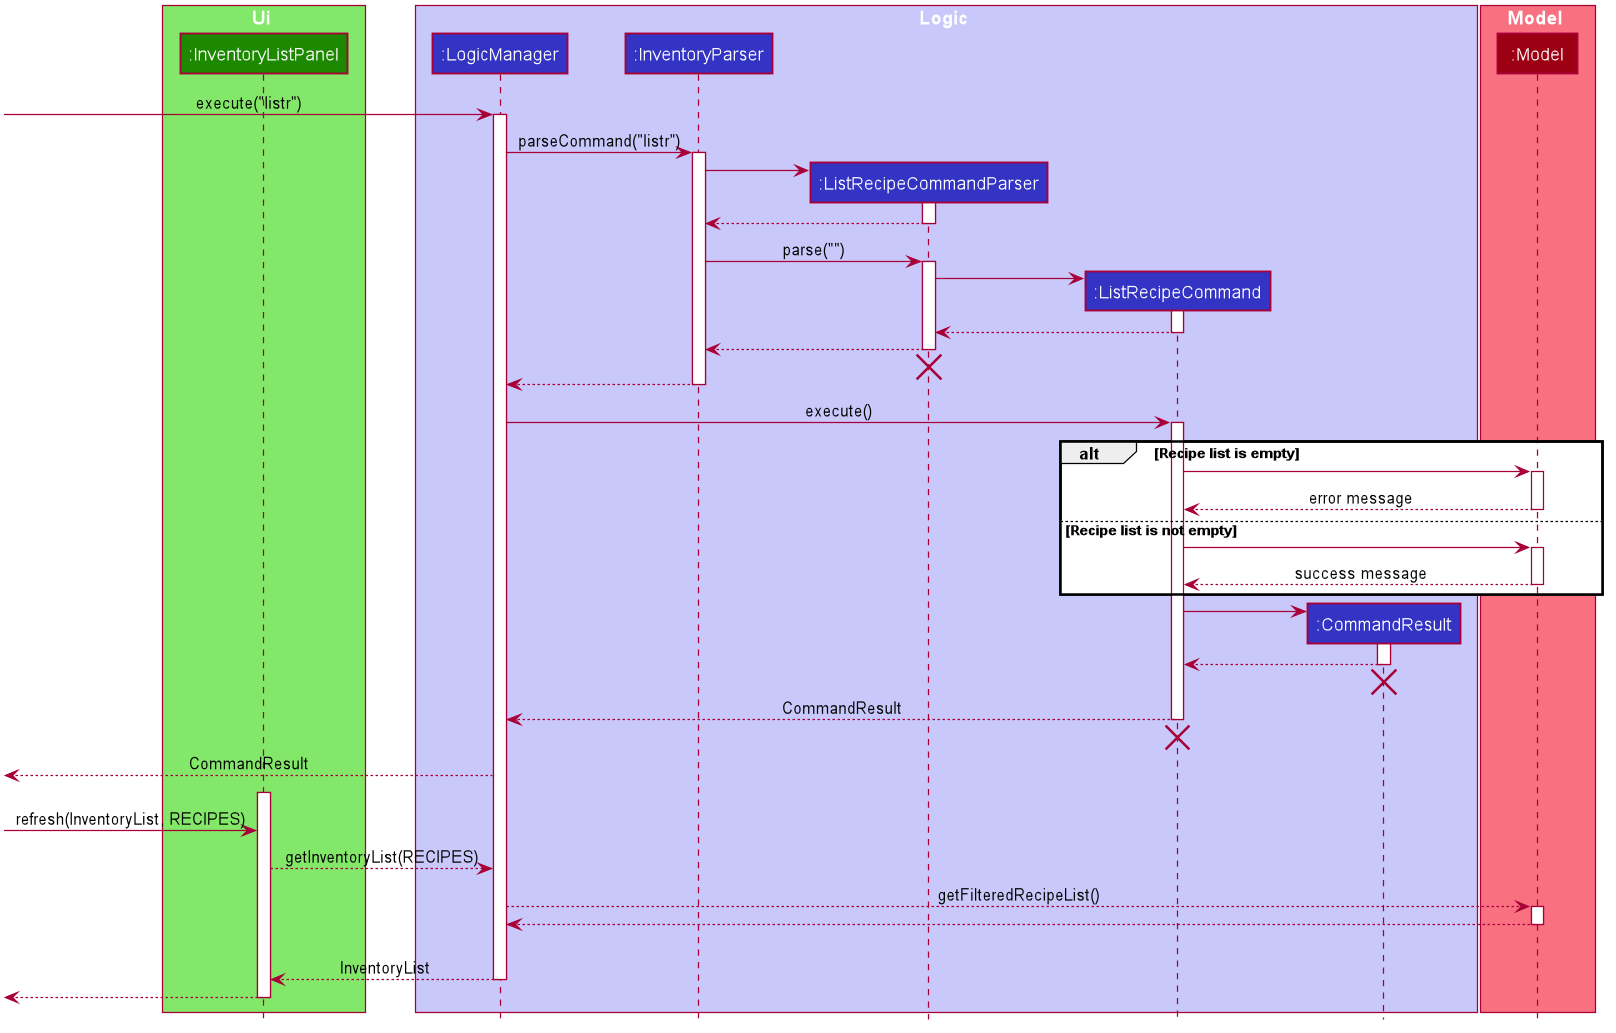

The diagram above was rendered by PlantUML. Its source (embedded in the PNG):
@startuml








skinparam BackgroundColor #FFFFFFF

skinparam Shadowing false

skinparam Class {
    FontColor #FFFFFF
    BorderThickness 1
    BorderColor #FFFFFF
    StereotypeFontColor #FFFFFF
    FontName Arial
}

skinparam Actor {
    BorderColor #000000
    Color #000000
    FontName Arial
}

skinparam Sequence {
    MessageAlign center
    BoxFontSize 15
    BoxPadding 0
    BoxFontColor #FFFFFF
    FontName Arial
}

skinparam Participant {
    FontColor #FFFFFFF
    Padding 20
}

skinparam MinClassWidth 50
skinparam ParticipantPadding 10
skinparam Shadowing false
skinparam DefaultTextAlignment center
skinparam packageStyle Rectangle

hide footbox
hide members
hide circle

box Ui #83E769
participant ":InventoryListPanel" as InventoryListPanel #1D8900
end box

box Logic #C8C8FA
participant ":LogicManager" as LogicManager #3333C4
participant ":InventoryParser" as InventoryParser #3333C4
participant ":ListRecipeCommandParser" as ListRecipeCommandParser #3333C4
participant ":ListRecipeCommand" as ListRecipeCommand #3333C4
participant ":CommandResult" as CommandResult #3333C4

end box

box Model #F97181
participant ":Model" as Model #9D0012
end box

[-> LogicManager : execute("listr")
activate LogicManager

LogicManager -> InventoryParser : parseCommand("listr")
activate InventoryParser

create ListRecipeCommandParser
InventoryParser -> ListRecipeCommandParser
activate ListRecipeCommandParser

ListRecipeCommandParser --> InventoryParser
deactivate ListRecipeCommandParser

InventoryParser -> ListRecipeCommandParser : parse("")
activate ListRecipeCommandParser

create ListRecipeCommand
ListRecipeCommandParser -> ListRecipeCommand
activate ListRecipeCommand

ListRecipeCommand --> ListRecipeCommandParser :
deactivate ListRecipeCommand

ListRecipeCommandParser --> InventoryParser :
deactivate ListRecipeCommandParser
ListRecipeCommandParser -[hidden]-> InventoryParser
destroy ListRecipeCommandParser

InventoryParser --> LogicManager :
deactivate InventoryParser

LogicManager -> ListRecipeCommand : execute()
activate ListRecipeCommand

alt Recipe list is empty
    ListRecipeCommand -> Model
    activate Model
    Model --> ListRecipeCommand : error message
    deactivate Model
else Recipe list is not empty
    ListRecipeCommand -> Model
    activate Model
    Model --> ListRecipeCommand : success message
    deactivate Model
end


create CommandResult
ListRecipeCommand -> CommandResult
activate CommandResult

CommandResult --> ListRecipeCommand
deactivate CommandResult
CommandResult -[hidden]-> ListRecipeCommand
destroy CommandResult

ListRecipeCommand --> LogicManager : CommandResult
deactivate ListRecipeCommand
ListRecipeCommand -[hidden]-> LogicManager
destroy ListRecipeCommand

[<--LogicManager : CommandResult
[<-[hidden]-LogicManager

create InventoryListPanel
activate InventoryListPanel
[-> InventoryListPanel : refresh(InventoryList, RECIPES)

InventoryListPanel --> LogicManager : getInventoryList(RECIPES)

LogicManager --> Model : getFilteredRecipeList()
activate Model
Model --> LogicManager :
deactivate Model

CommandResult -[hidden]-> LogicManager
InventoryListPanel <-- LogicManager : InventoryList
deactivate LogicManager

[<--InventoryListPanel
deactivate InventoryListPanel
@enduml